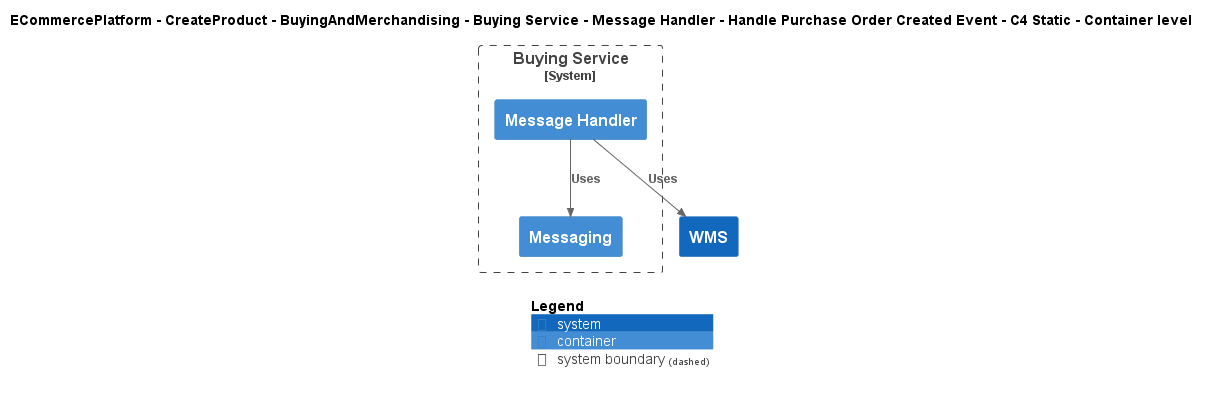

The diagram above was rendered by PlantUML. Its source (embedded in the PNG):
@startuml
!include ..\..\..\..\..\..\..\..\..\.c4s\C4_Container.puml

AddElementTag("c4interflow:lifecycle:new", $bgColor=green, $fontColor=#ffffff, $borderColor=green, $shadowing="False")
AddElementTag("c4interflow:lifecycle:changed", $bgColor=orange, $fontColor=#ffffff, $borderColor=orange, $shadowing="False")
AddElementTag("c4interflow:lifecycle:removed", $bgColor=red, $fontColor=#ffffff, $borderColor=red, $shadowing="False")

AddRelTag("c4interflow:lifecycle:new", $textColor=green, $lineColor=green)
AddRelTag("c4interflow:lifecycle:changed", $textColor=orange, $lineColor=orange)
AddRelTag("c4interflow:lifecycle:removed", $textColor=red, $lineColor=red)

SHOW_PERSON_PORTRAIT()
LAYOUT_TOP_DOWN()

skinparam linetype polyline

title ECommercePlatform - CreateProduct - BuyingAndMerchandising - Buying Service - Message Handler - Handle Purchase Order Created Event - C4 Static - Container level


System_Boundary(ECommercePlatform.CreateProduct.BuyingAndMerchandising.SoftwareSystems.BuyingService, "Buying Service") {
    Container(ECommercePlatform.CreateProduct.BuyingAndMerchandising.SoftwareSystems.BuyingService.Containers.MessageHandler, "Message Handler", "", "")
    Container(ECommercePlatform.CreateProduct.BuyingAndMerchandising.SoftwareSystems.BuyingService.Containers.Messaging, "Messaging", "", "")
}
System(ECommercePlatform.Deliver.Fulfilment.SoftwareSystems.WMS, "WMS", "")

Rel(ECommercePlatform.CreateProduct.BuyingAndMerchandising.SoftwareSystems.BuyingService.Containers.MessageHandler, ECommercePlatform.CreateProduct.BuyingAndMerchandising.SoftwareSystems.BuyingService.Containers.Messaging, "Uses")
Rel(ECommercePlatform.CreateProduct.BuyingAndMerchandising.SoftwareSystems.BuyingService.Containers.MessageHandler, ECommercePlatform.Deliver.Fulfilment.SoftwareSystems.WMS, "Uses")


SHOW_LEGEND()
@enduml